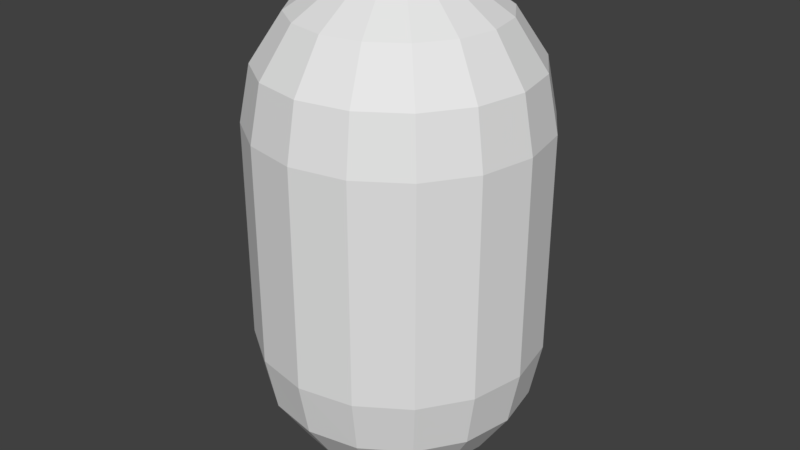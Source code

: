# Source: Mech_hitbox.blend  (saved by Blender 2.79.0; exported with 4.5.12 LTS)
import bpy
from mathutils import Matrix  # noqa: F401  (used for matrix-valued properties, if any)

bpy.ops.wm.read_factory_settings(use_empty=True)
scene = bpy.context.scene
scene.name = 'Scene'

# ---- collections
col_collection_1 = bpy.data.collections.new('Collection 1'); scene.collection.children.link(col_collection_1)

# ---- world
world_world = bpy.data.worlds.new('World'); scene.world = world_world
world_world.color = (0.05088, 0.05088, 0.05088)
world_world.use_sun_shadow = False
world_world.sun_shadow_jitter_overblur = 0.0
world_world.cycles.sampling_method = 'MANUAL'

# ---- meshes
me_sphere_001 = bpy.data.meshes.new('Sphere.001')
me_sphere_001.from_pydata([(4.602e-08, 1.486, 1.018), (4.602e-08, 0.6657, 0.1981), (0.5797, 1.486, 1.598), (0.5355, 1.379, 1.018), (0.4099, 1.076, 0.5265), (0.2218, 0.6216, 0.1981), (1.071, 1.157, 1.598), (0.9896, 1.076, 1.018), (0.7574, 0.8434, 0.5265), (0.4099, 0.496, 0.1981), (1.399, 0.6657, 1.598), (1.293, 0.6216, 1.018), (0.9896, 0.496, 0.5265), (0.5355, 0.3079, 0.1981), (1.515, 0.08607, 1.598), (1.399, 0.08607, 1.018), (1.071, 0.08607, 0.5265), (0.5797, 0.08607, 0.1981), (1.399, -0.4936, 1.598), (1.293, -0.4495, 1.018), (0.9896, -0.3238, 0.5265), (0.5355, -0.1358, 0.1981), (1.071, -0.985, 1.598), (0.9896, -0.9035, 1.018), (0.7574, -0.6713, 0.5265), (0.4099, -0.3238, 0.1981), (0.5797, -1.313, 1.598), (0.5355, -1.207, 1.018), (0.4099, -0.9035, 0.5265), (0.2218, -0.4495, 0.1981), (-4.478e-07, -1.429, 1.598), (-4.026e-07, -1.313, 1.018), (-3.575e-07, -0.985, 0.5265), (-1.995e-07, -0.4936, 0.1981), (-0.5797, -1.313, 1.598), (-0.5355, -1.207, 1.018), (-0.4099, -0.9035, 0.5265), (-0.2218, -0.4495, 0.1981), (-1.071, -0.985, 1.598), (-0.9896, -0.9035, 1.018), (-0.7574, -0.6713, 0.5265), (-0.4099, -0.3238, 0.1981), (-1.399, -0.4936, 1.598), (-1.293, -0.4495, 1.018), (-0.9896, -0.3238, 0.5265), (-0.5355, -0.1358, 0.1981), (-1.515, 0.08607, 1.598), (-1.399, 0.08607, 1.018), (-1.071, 0.08607, 0.5265), (-0.5797, 0.08607, 0.1981), (-1.399, 0.6657, 1.598), (-1.293, 0.6216, 1.018), (-0.9896, 0.496, 0.5265), (-0.5355, 0.3079, 0.1981), (-1.071, 1.157, 1.598), (-0.9896, 1.076, 1.018), (-0.7574, 0.8434, 0.5265), (-0.4099, 0.496, 0.1981), (-0.5797, 1.486, 1.598), (-0.5355, 1.379, 1.018), (-0.4099, 1.076, 0.5265), (-0.2218, 0.6216, 0.1981), (1.042e-06, 1.601, 1.598), (7.034e-07, 1.157, 0.5265), (4.602e-08, 0.08607, 0.08284), (-4.098e-07, 1.157, 4.982), (-4.098e-07, 1.486, 4.49), (0.2218, 0.6216, 5.31), (0.4099, 1.076, 4.982), (0.5355, 1.379, 4.49), (0.5797, 1.486, 3.911), (0.4099, 0.496, 5.31), (0.7574, 0.8434, 4.982), (0.9896, 1.076, 4.49), (1.071, 1.157, 3.911), (0.5355, 0.3079, 5.31), (0.9896, 0.496, 4.982), (1.293, 0.6216, 4.49), (1.399, 0.6657, 3.911), (0.5797, 0.08607, 5.31), (1.071, 0.08607, 4.982), (1.399, 0.08607, 4.49), (1.515, 0.08607, 3.911), (0.5355, -0.1358, 5.31), (0.9896, -0.3238, 4.982), (1.293, -0.4495, 4.49), (1.399, -0.4936, 3.911), (0.4099, -0.3238, 5.31), (0.7574, -0.6713, 4.982), (0.9896, -0.9035, 4.49), (1.071, -0.985, 3.911), (0.2218, -0.4495, 5.31), (0.4099, -0.9035, 4.982), (0.5355, -1.207, 4.49), (0.5797, -1.313, 3.911), (-5.199e-07, -0.4936, 5.31), (-8.134e-07, -0.985, 4.982), (-8.585e-07, -1.313, 4.49), (-9.037e-07, -1.429, 3.911), (-0.2218, -0.4495, 5.31), (-0.4099, -0.9035, 4.982), (-0.5355, -1.207, 4.49), (-0.5797, -1.313, 3.911), (-0.4099, -0.3238, 5.31), (-0.7574, -0.6713, 4.982), (-0.9896, -0.9035, 4.49), (-1.071, -0.985, 3.911), (-0.5355, -0.1358, 5.31), (-0.9896, -0.3238, 4.982), (-1.293, -0.4495, 4.49), (-1.399, -0.4936, 3.911), (-0.5797, 0.08607, 5.31), (-1.071, 0.08607, 4.982), (-1.399, 0.08607, 4.49), (-1.515, 0.08607, 3.911), (-0.5355, 0.3079, 5.31), (-0.9896, 0.496, 4.982), (-1.293, 0.6216, 4.49), (-1.399, 0.6657, 3.911), (-0.4099, 0.496, 5.31), (-0.7574, 0.8434, 4.982), (-0.9896, 1.076, 4.49), (-1.071, 1.157, 3.911), (-0.2218, 0.6216, 5.31), (-0.4099, 1.076, 4.982), (-0.5355, 1.379, 4.49), (-0.5797, 1.486, 3.911), (-4.098e-07, 0.08607, 5.426), (-2.491e-07, 0.6657, 5.31), (5.861e-07, 1.601, 3.911)], [], [(64, 1, 5), (63, 0, 3, 4), (1, 63, 4, 5), (0, 62, 2, 3), (5, 4, 8, 9), (3, 2, 6, 7), (64, 5, 9), (4, 3, 7, 8), (7, 6, 10, 11), (64, 9, 13), (8, 7, 11, 12), (9, 8, 12, 13), (64, 13, 17), (12, 11, 15, 16), (13, 12, 16, 17), (11, 10, 14, 15), (17, 16, 20, 21), (15, 14, 18, 19), (64, 17, 21), (16, 15, 19, 20), (21, 20, 24, 25), (19, 18, 22, 23), (64, 21, 25), (20, 19, 23, 24), (64, 25, 29), (24, 23, 27, 28), (25, 24, 28, 29), (23, 22, 26, 27), (64, 29, 33), (28, 27, 31, 32), (29, 28, 32, 33), (27, 26, 30, 31), (33, 32, 36, 37), (31, 30, 34, 35), (64, 33, 37), (32, 31, 35, 36), (37, 36, 40, 41), (35, 34, 38, 39), (64, 37, 41), (36, 35, 39, 40), (64, 41, 45), (40, 39, 43, 44), (41, 40, 44, 45), (39, 38, 42, 43), (44, 43, 47, 48), (45, 44, 48, 49), (43, 42, 46, 47), (64, 45, 49), (49, 48, 52, 53), (47, 46, 50, 51), (22, 18, 86, 90), (6, 2, 70, 74), (64, 49, 53), (48, 47, 51, 52), (42, 38, 106, 110), (18, 14, 82, 86), (51, 50, 54, 55), (58, 54, 122, 126), (54, 50, 118, 122), (64, 53, 57), (52, 51, 55, 56), (34, 30, 98, 102), (30, 26, 94, 98), (53, 52, 56, 57), (64, 57, 61), (56, 55, 59, 60), (14, 10, 78, 82), (62, 58, 126, 129), (57, 56, 60, 61), (55, 54, 58, 59), (10, 6, 74, 78), (46, 42, 110, 114), (50, 46, 114, 118), (26, 22, 90, 94), (61, 60, 63, 1), (59, 58, 62, 0), (2, 62, 129, 70), (38, 34, 102, 106), (64, 61, 1), (60, 59, 0, 63), (129, 66, 69, 70), (65, 128, 67, 68), (66, 65, 68, 69), (128, 127, 67), (69, 68, 72, 73), (67, 127, 71), (70, 69, 73, 74), (68, 67, 71, 72), (73, 72, 76, 77), (71, 127, 75), (74, 73, 77, 78), (72, 71, 75, 76), (78, 77, 81, 82), (76, 75, 79, 80), (77, 76, 80, 81), (75, 127, 79), (82, 81, 85, 86), (80, 79, 83, 84), (81, 80, 84, 85), (79, 127, 83), (85, 84, 88, 89), (83, 127, 87), (86, 85, 89, 90), (84, 83, 87, 88), (89, 88, 92, 93), (87, 127, 91), (90, 89, 93, 94), (88, 87, 91, 92), (94, 93, 97, 98), (92, 91, 95, 96), (93, 92, 96, 97), (91, 127, 95), (96, 95, 99, 100), (97, 96, 100, 101), (95, 127, 99), (98, 97, 101, 102), (101, 100, 104, 105), (99, 127, 103), (102, 101, 105, 106), (100, 99, 103, 104), (103, 127, 107), (106, 105, 109, 110), (104, 103, 107, 108), (105, 104, 108, 109), (110, 109, 113, 114), (108, 107, 111, 112), (109, 108, 112, 113), (107, 127, 111), (113, 112, 116, 117), (111, 127, 115), (114, 113, 117, 118), (112, 111, 115, 116), (117, 116, 120, 121), (115, 127, 119), (118, 117, 121, 122), (116, 115, 119, 120), (122, 121, 125, 126), (120, 119, 123, 124), (121, 120, 124, 125), (119, 127, 123), (126, 125, 66, 129), (124, 123, 128, 65), (125, 124, 65, 66), (123, 127, 128)])
me_sphere_001.use_remesh_preserve_volume = False
me_sphere_001.use_remesh_preserve_attributes = False
me_sphere_001.use_mirror_vertex_groups = False
me_sphere_001.update()

# ---- objects
ob_hb = bpy.data.objects.new('HB', me_sphere_001)

# ---- transforms, parenting, visibility, modifiers, constraints
ob_hb.location = (0.0, 0.0, 0.0)
ob_hb.lineart.crease_threshold = 0.0

# ---- collection membership
col_collection_1.objects.link(ob_hb)

# ---- scene / render settings (as saved in the file)
scene.frame_start = 1; scene.frame_end = 250; scene.frame_set(19)
scene.render.engine = 'BLENDER_EEVEE_NEXT'
scene.render.resolution_percentage = 50
scene.render.dither_intensity = 0.0
scene.cycles.use_denoising = False
scene.cycles.samples = 128
scene.cycles.sampling_pattern = 'TABULATED_SOBOL'
scene.cycles.light_sampling_threshold = 0.0
scene.cycles.use_adaptive_sampling = False
scene.cycles.use_light_tree = False
scene.cycles.blur_glossy = 0.0
scene.cycles.sample_clamp_indirect = 0.0
scene.view_settings.view_transform = 'Standard'
bpy.context.view_layer.update()

# ---- added for rendering (the .blend has no active camera and no usable light): camera, sun
cam_auto = bpy.data.cameras.new('AutoCamera')
cam_auto.lens = 50.0
cam_auto.sensor_width = 36.0
cam_auto.clip_end = 1000.0
ob_auto_camera = bpy.data.objects.new('AutoCamera', cam_auto)
scene.collection.objects.link(ob_auto_camera)
ob_auto_camera.location = (6.33628, -7.51747, 7.82323)
ob_auto_camera.rotation_euler = (1.09748, -7.21219e-08, 0.694738)
scene.camera = ob_auto_camera
light_auto_sun = bpy.data.lights.new('AutoSun', 'SUN')
light_auto_sun.energy = 3.0
light_auto_sun.angle = 0.0523599
ob_auto_sun = bpy.data.objects.new('AutoSun', light_auto_sun)
scene.collection.objects.link(ob_auto_sun)
ob_auto_sun.rotation_euler = (0.872665, 0.174533, 0.523599)
bpy.context.view_layer.update()
